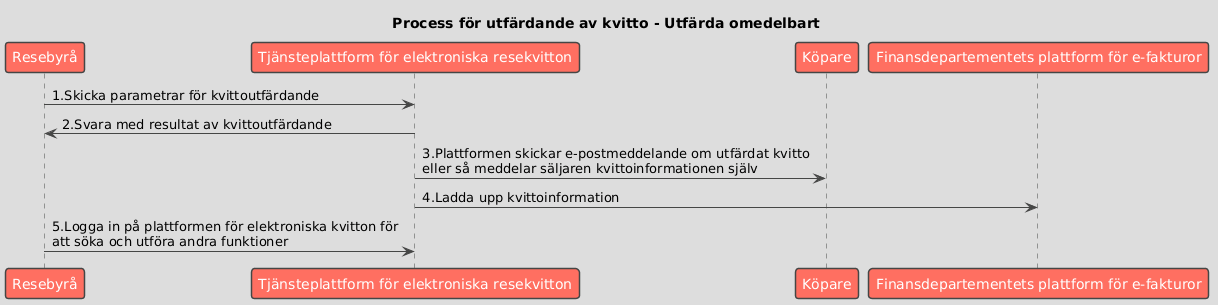

The diagram above was rendered by PlantUML. Its source (embedded in the PNG):
@startuml
!theme toy
title Process för utfärdande av kvitto - Utfärda omedelbart

participant "Resebyrå" as Business
participant "Tjänsteplattform för elektroniska resekvitton" as Platform
participant "Köpare" as Buyer
participant "Finansdepartementets plattform för e-fakturor" as GovPlatform

Business -> Platform : 1.Skicka parametrar för kvittoutfärdande
Platform -> Business : 2.Svara med resultat av kvittoutfärdande
Platform -> Buyer : 3.Plattformen skickar e-postmeddelande om utfärdat kvitto\neller så meddelar säljaren kvittoinformationen själv
Platform -> GovPlatform : 4.Ladda upp kvittoinformation
Business -> Platform : 5.Logga in på plattformen för elektroniska kvitton för\natt söka och utföra andra funktioner
@enduml